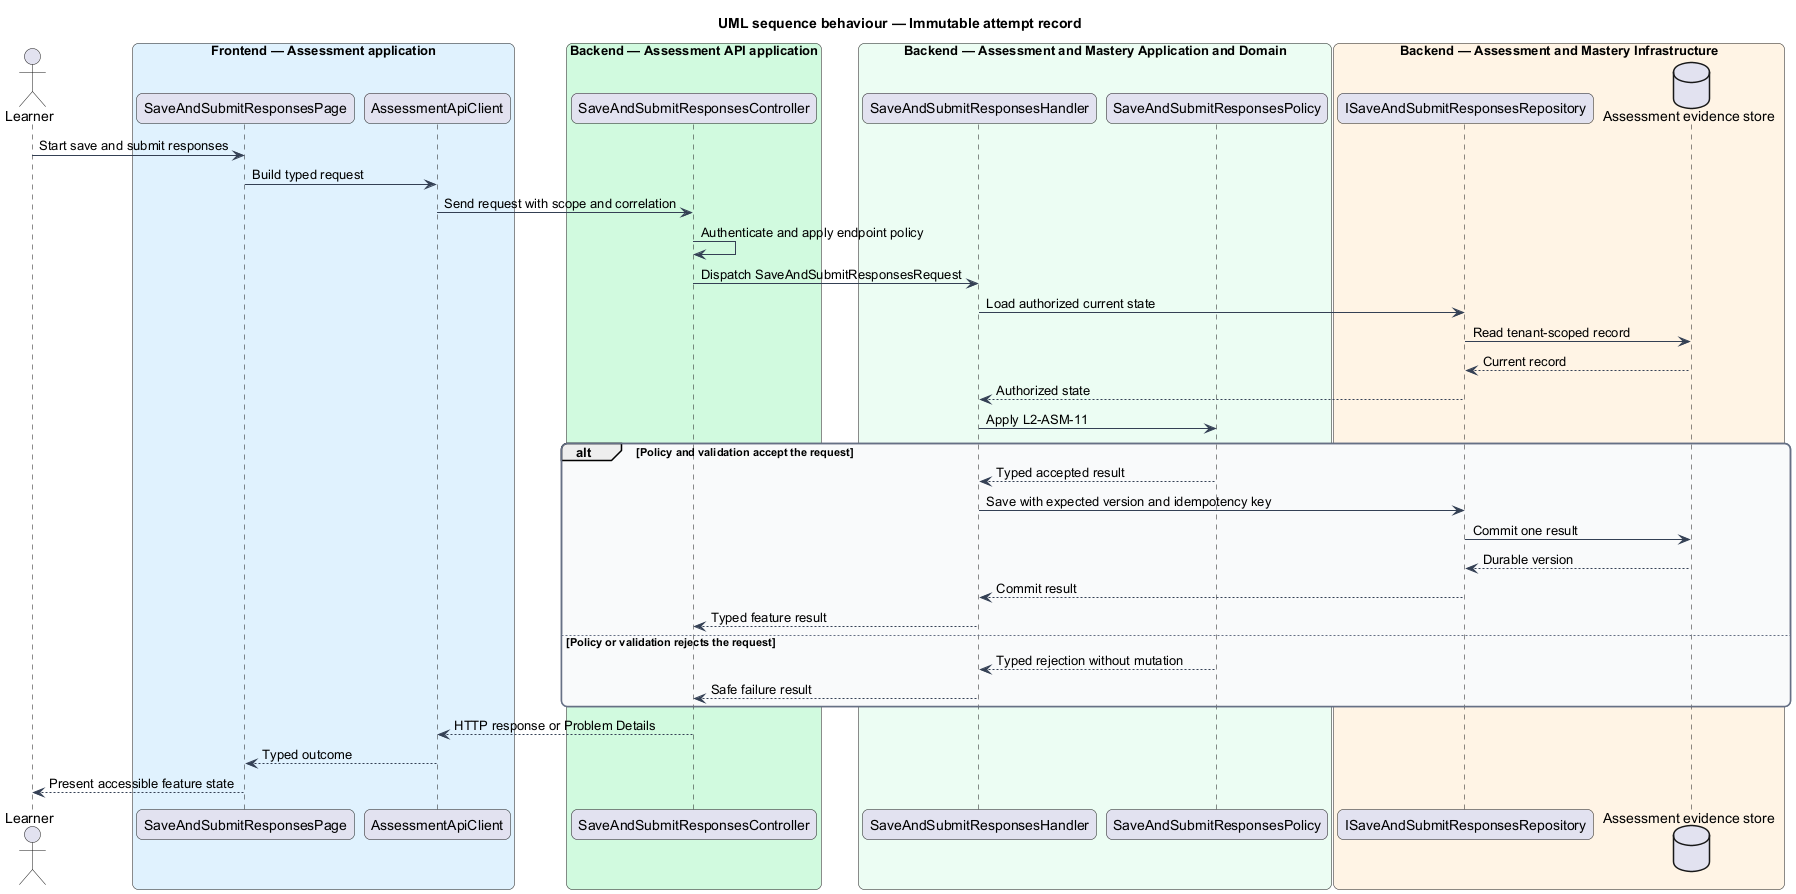

The diagram above was rendered by PlantUML. Its source (embedded in the PNG):
@startuml
title UML sequence behaviour — Immutable attempt record
skinparam backgroundColor #FFFFFF
skinparam shadowing false
skinparam roundcorner 12
skinparam defaultFontName Arial
skinparam ArrowColor #344054
skinparam rectangle {
  BorderColor #344054
  FontColor #101828
}
skinparam package {
  BorderColor #667085
  FontColor #101828
  BackgroundColor #F9FAFB
}
actor "Learner" as actor
box "Frontend — Assessment application" #E0F2FE
  participant "SaveAndSubmitResponsesPage" as entry
  participant "AssessmentApiClient" as client
end box
box "Backend — Assessment API application" #D1FADF
  participant "SaveAndSubmitResponsesController" as controller
end box
box "Backend — Assessment and Mastery Application and Domain" #ECFDF3
  participant "SaveAndSubmitResponsesHandler" as handler
  participant "SaveAndSubmitResponsesPolicy" as policy
end box
box "Backend — Assessment and Mastery Infrastructure" #FFF4E5
  participant "ISaveAndSubmitResponsesRepository" as repository
  database "Assessment evidence store" as store
end box
actor -> entry : Start save and submit responses
entry -> client : Build typed request
client -> controller : Send request with scope and correlation
controller -> controller : Authenticate and apply endpoint policy
controller -> handler : Dispatch SaveAndSubmitResponsesRequest
handler -> repository : Load authorized current state
repository -> store : Read tenant-scoped record
store --> repository : Current record
repository --> handler : Authorized state
handler -> policy : Apply L2-ASM-11
alt Policy and validation accept the request
  policy --> handler : Typed accepted result
  handler -> repository : Save with expected version and idempotency key
  repository -> store : Commit one result
  store --> repository : Durable version
  repository --> handler : Commit result
  handler --> controller : Typed feature result
else Policy or validation rejects the request
  policy --> handler : Typed rejection without mutation
  handler --> controller : Safe failure result
end
controller --> client : HTTP response or Problem Details
client --> entry : Typed outcome
entry --> actor : Present accessible feature state
@enduml